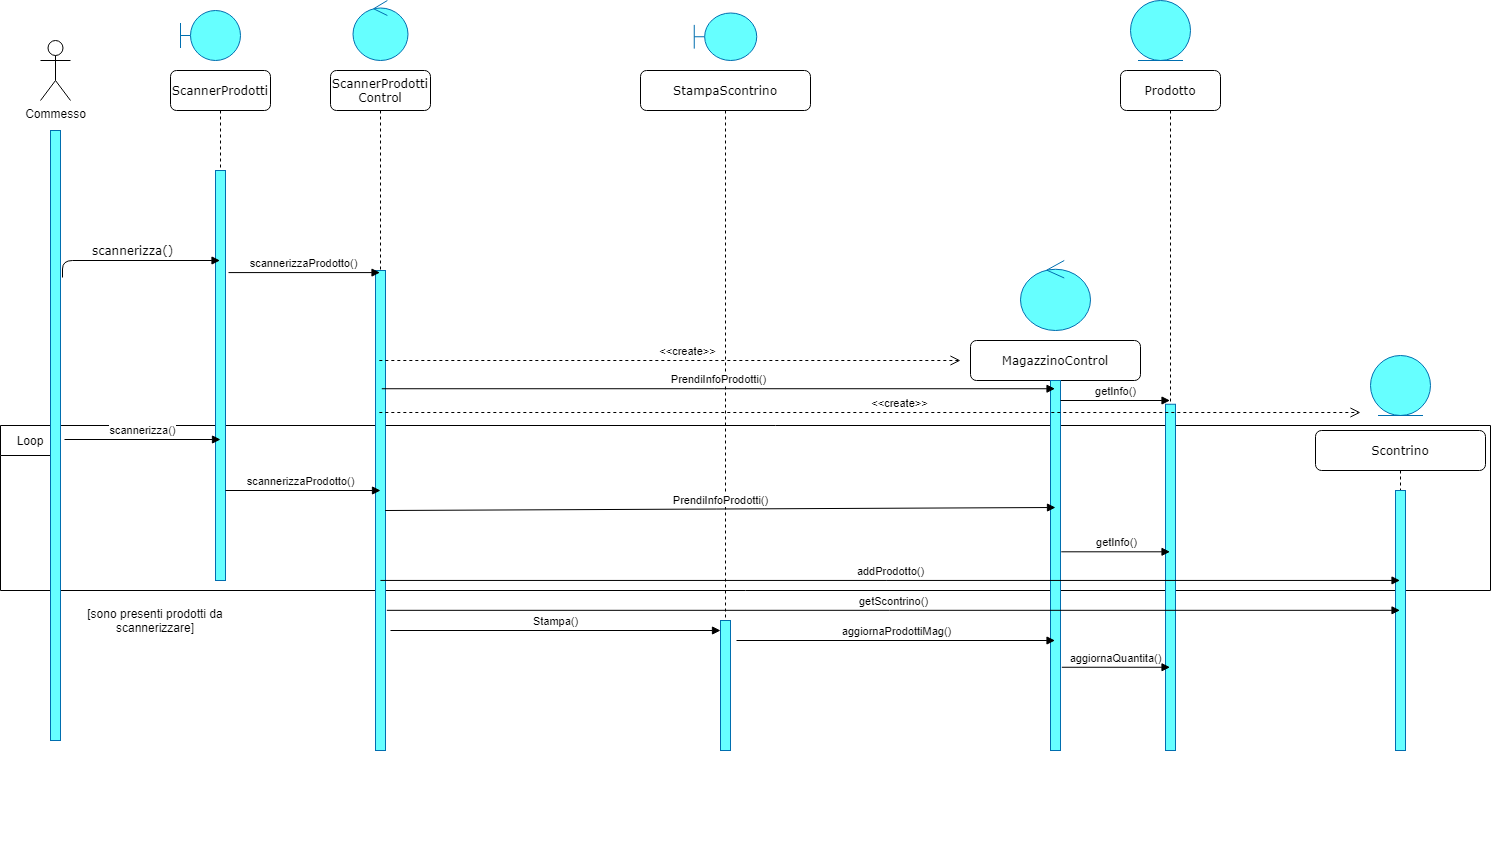

The diagram above was exported from draw.io. Its source (the exported page's mxGraphModel, read from the mxfile embedded in the PNG):
<mxGraphModel dx="1447" dy="740" grid="1" gridSize="10" guides="1" tooltips="1" connect="1" arrows="1" fold="1" page="1" pageScale="1" pageWidth="1100" pageHeight="850" background="#ffffff" math="0" shadow="0">
  <root>
    <mxCell id="0" />
    <mxCell id="1" parent="0" />
    <mxCell id="zQcB3RNShXDPIGCvcEXA-2" value="Loop" style="shape=umlFrame;whiteSpace=wrap;html=1;" parent="1" vertex="1">
      <mxGeometry x="70" y="435" width="1490" height="165" as="geometry" />
    </mxCell>
    <mxCell id="7baba1c4bc27f4b0-2" value="ScannerProdotti" style="shape=umlLifeline;perimeter=lifelinePerimeter;whiteSpace=wrap;html=1;container=1;collapsible=0;recursiveResize=0;outlineConnect=0;rounded=1;shadow=0;comic=0;labelBackgroundColor=none;strokeWidth=1;fontFamily=Verdana;fontSize=12;align=center;" parent="1" vertex="1">
      <mxGeometry x="240" y="80" width="100" height="510" as="geometry" />
    </mxCell>
    <mxCell id="7baba1c4bc27f4b0-10" value="" style="html=1;points=[];perimeter=orthogonalPerimeter;rounded=0;shadow=0;comic=0;labelBackgroundColor=none;strokeWidth=1;fontFamily=Verdana;fontSize=12;align=center;strokeColor=#006EAF;fontColor=#ffffff;fillColor=#66FFFF;" parent="7baba1c4bc27f4b0-2" vertex="1">
      <mxGeometry x="45" y="100" width="10" height="410" as="geometry" />
    </mxCell>
    <mxCell id="sH8My4Nuk2cVDS_fJ5RP-1" value="Commesso" style="shape=umlActor;verticalLabelPosition=bottom;verticalAlign=top;html=1;outlineConnect=0;" parent="1" vertex="1">
      <mxGeometry x="110" y="50" width="30" height="60" as="geometry" />
    </mxCell>
    <mxCell id="sH8My4Nuk2cVDS_fJ5RP-3" value="" style="html=1;points=[];perimeter=orthogonalPerimeter;rounded=0;shadow=0;comic=0;labelBackgroundColor=none;strokeWidth=1;fontFamily=Verdana;fontSize=12;align=center;strokeColor=#006EAF;fontColor=#ffffff;fillColor=#66FFFF;" parent="1" vertex="1">
      <mxGeometry x="120" y="140" width="10" height="610" as="geometry" />
    </mxCell>
    <mxCell id="sH8My4Nuk2cVDS_fJ5RP-10" value="ScannerProdotti&lt;br&gt;Control" style="shape=umlLifeline;perimeter=lifelinePerimeter;whiteSpace=wrap;html=1;container=1;collapsible=0;recursiveResize=0;outlineConnect=0;rounded=1;shadow=0;comic=0;labelBackgroundColor=none;strokeWidth=1;fontFamily=Verdana;fontSize=12;align=center;" parent="1" vertex="1">
      <mxGeometry x="400" y="80" width="100" height="680" as="geometry" />
    </mxCell>
    <mxCell id="sH8My4Nuk2cVDS_fJ5RP-11" value="" style="html=1;points=[];perimeter=orthogonalPerimeter;rounded=0;shadow=0;comic=0;labelBackgroundColor=none;strokeWidth=1;fontFamily=Verdana;fontSize=12;align=center;strokeColor=#006EAF;fontColor=#ffffff;fillColor=#66FFFF;" parent="sH8My4Nuk2cVDS_fJ5RP-10" vertex="1">
      <mxGeometry x="45" y="200" width="10" height="480" as="geometry" />
    </mxCell>
    <mxCell id="sH8My4Nuk2cVDS_fJ5RP-13" value="scannerizza()" style="html=1;verticalAlign=bottom;endArrow=block;labelBackgroundColor=none;fontFamily=Verdana;fontSize=12;edgeStyle=elbowEdgeStyle;elbow=vertical;exitX=1.2;exitY=0.241;exitDx=0;exitDy=0;exitPerimeter=0;" parent="1" source="sH8My4Nuk2cVDS_fJ5RP-3" target="7baba1c4bc27f4b0-2" edge="1">
      <mxGeometry relative="1" as="geometry">
        <mxPoint x="175" y="270" as="sourcePoint" />
        <mxPoint x="260" y="271" as="targetPoint" />
        <Array as="points">
          <mxPoint x="130" y="270" />
        </Array>
      </mxGeometry>
    </mxCell>
    <mxCell id="sH8My4Nuk2cVDS_fJ5RP-15" value="scannerizzaProdotto()" style="html=1;verticalAlign=bottom;endArrow=block;exitX=1.3;exitY=0.249;exitDx=0;exitDy=0;exitPerimeter=0;" parent="1" source="7baba1c4bc27f4b0-10" target="sH8My4Nuk2cVDS_fJ5RP-10" edge="1">
      <mxGeometry width="80" relative="1" as="geometry">
        <mxPoint x="340" y="290" as="sourcePoint" />
        <mxPoint x="420" y="290" as="targetPoint" />
      </mxGeometry>
    </mxCell>
    <mxCell id="sH8My4Nuk2cVDS_fJ5RP-18" value="Scontrino" style="shape=umlLifeline;perimeter=lifelinePerimeter;whiteSpace=wrap;html=1;container=1;collapsible=0;recursiveResize=0;outlineConnect=0;rounded=1;shadow=0;comic=0;labelBackgroundColor=none;strokeWidth=1;fontFamily=Verdana;fontSize=12;align=center;" parent="1" vertex="1">
      <mxGeometry x="1385" y="440" width="170" height="320" as="geometry" />
    </mxCell>
    <mxCell id="sH8My4Nuk2cVDS_fJ5RP-19" value="" style="html=1;points=[];perimeter=orthogonalPerimeter;rounded=0;shadow=0;comic=0;labelBackgroundColor=none;strokeWidth=1;fontFamily=Verdana;fontSize=12;align=center;strokeColor=#006EAF;fontColor=#ffffff;fillColor=#66FFFF;" parent="sH8My4Nuk2cVDS_fJ5RP-18" vertex="1">
      <mxGeometry x="80" y="60" width="10" height="260" as="geometry" />
    </mxCell>
    <mxCell id="sH8My4Nuk2cVDS_fJ5RP-26" value="scannerizzaProdotto()" style="html=1;verticalAlign=bottom;endArrow=block;" parent="1" source="7baba1c4bc27f4b0-10" edge="1">
      <mxGeometry x="-0.0291" width="80" relative="1" as="geometry">
        <mxPoint x="350" y="510" as="sourcePoint" />
        <mxPoint x="450" y="500" as="targetPoint" />
        <mxPoint as="offset" />
      </mxGeometry>
    </mxCell>
    <mxCell id="sH8My4Nuk2cVDS_fJ5RP-35" value="StampaScontrino" style="shape=umlLifeline;perimeter=lifelinePerimeter;whiteSpace=wrap;html=1;container=1;collapsible=0;recursiveResize=0;outlineConnect=0;rounded=1;shadow=0;comic=0;labelBackgroundColor=none;strokeWidth=1;fontFamily=Verdana;fontSize=12;align=center;" parent="1" vertex="1">
      <mxGeometry x="710" y="80" width="170" height="680" as="geometry" />
    </mxCell>
    <mxCell id="sH8My4Nuk2cVDS_fJ5RP-36" value="" style="html=1;points=[];perimeter=orthogonalPerimeter;rounded=0;shadow=0;comic=0;labelBackgroundColor=none;strokeWidth=1;fontFamily=Verdana;fontSize=12;align=center;strokeColor=#006EAF;fontColor=#ffffff;fillColor=#66FFFF;" parent="sH8My4Nuk2cVDS_fJ5RP-35" vertex="1">
      <mxGeometry x="80" y="550" width="10" height="130" as="geometry" />
    </mxCell>
    <mxCell id="sH8My4Nuk2cVDS_fJ5RP-38" style="edgeStyle=orthogonalEdgeStyle;rounded=0;orthogonalLoop=1;jettySize=auto;html=1;exitX=0.5;exitY=1;exitDx=0;exitDy=0;" parent="1" edge="1">
      <mxGeometry relative="1" as="geometry">
        <mxPoint x="845" y="860" as="sourcePoint" />
        <mxPoint x="845" y="860" as="targetPoint" />
      </mxGeometry>
    </mxCell>
    <mxCell id="sH8My4Nuk2cVDS_fJ5RP-50" value="scannerizza()" style="html=1;verticalAlign=bottom;endArrow=block;" parent="1" edge="1">
      <mxGeometry width="80" relative="1" as="geometry">
        <mxPoint x="134" y="449" as="sourcePoint" />
        <mxPoint x="290" y="449" as="targetPoint" />
      </mxGeometry>
    </mxCell>
    <mxCell id="auSl2eYFC8AfyfDRsDjs-1" value="MagazzinoControl" style="shape=umlLifeline;perimeter=lifelinePerimeter;whiteSpace=wrap;html=1;container=1;collapsible=0;recursiveResize=0;outlineConnect=0;rounded=1;shadow=0;comic=0;labelBackgroundColor=none;strokeWidth=1;fontFamily=Verdana;fontSize=12;align=center;" parent="1" vertex="1">
      <mxGeometry x="1040" y="350" width="170" height="410" as="geometry" />
    </mxCell>
    <mxCell id="auSl2eYFC8AfyfDRsDjs-2" value="" style="html=1;points=[];perimeter=orthogonalPerimeter;rounded=0;shadow=0;comic=0;labelBackgroundColor=none;strokeWidth=1;fontFamily=Verdana;fontSize=12;align=center;strokeColor=#006EAF;fontColor=#ffffff;fillColor=#66FFFF;" parent="auSl2eYFC8AfyfDRsDjs-1" vertex="1">
      <mxGeometry x="80" y="40" width="10" height="370" as="geometry" />
    </mxCell>
    <mxCell id="auSl2eYFC8AfyfDRsDjs-4" value="aggiornaProdottiMag()" style="html=1;verticalAlign=bottom;endArrow=block;" parent="1" target="auSl2eYFC8AfyfDRsDjs-1" edge="1">
      <mxGeometry width="80" relative="1" as="geometry">
        <mxPoint x="806" y="650" as="sourcePoint" />
        <mxPoint x="1118" y="707" as="targetPoint" />
      </mxGeometry>
    </mxCell>
    <mxCell id="Ua8JYW9c4zgVRRNCKArl-1" value="" style="shape=umlBoundary;whiteSpace=wrap;html=1;strokeColor=#006EAF;fontColor=#ffffff;fillColor=#66FFFF;" parent="1" vertex="1">
      <mxGeometry x="250" y="20" width="60" height="50" as="geometry" />
    </mxCell>
    <mxCell id="Ua8JYW9c4zgVRRNCKArl-2" value="" style="ellipse;shape=umlControl;whiteSpace=wrap;html=1;strokeColor=#006EAF;fontColor=#ffffff;fillColor=#66FFFF;" parent="1" vertex="1">
      <mxGeometry x="422.5" y="10" width="55" height="60" as="geometry" />
    </mxCell>
    <mxCell id="Ua8JYW9c4zgVRRNCKArl-3" value="" style="ellipse;shape=umlEntity;whiteSpace=wrap;html=1;strokeColor=#006EAF;fontColor=#ffffff;fillColor=#66FFFF;" parent="1" vertex="1">
      <mxGeometry x="1440" y="365" width="60" height="60" as="geometry" />
    </mxCell>
    <mxCell id="Ua8JYW9c4zgVRRNCKArl-6" value="" style="ellipse;shape=umlControl;whiteSpace=wrap;html=1;strokeColor=#006EAF;fontColor=#ffffff;fillColor=#66FFFF;" parent="1" vertex="1">
      <mxGeometry x="1090" y="270" width="70" height="70" as="geometry" />
    </mxCell>
    <mxCell id="UHVrx-tv4O6AK7XMT6zp-3" value="PrendiInfoProdotti()" style="html=1;verticalAlign=bottom;endArrow=block;exitX=0.513;exitY=0.468;exitDx=0;exitDy=0;exitPerimeter=0;" parent="1" target="auSl2eYFC8AfyfDRsDjs-1" edge="1" source="sH8My4Nuk2cVDS_fJ5RP-10">
      <mxGeometry width="80" relative="1" as="geometry">
        <mxPoint x="610" y="400" as="sourcePoint" />
        <mxPoint x="1108.57" y="400.5" as="targetPoint" />
      </mxGeometry>
    </mxCell>
    <mxCell id="UHVrx-tv4O6AK7XMT6zp-4" value="Prodotto" style="shape=umlLifeline;perimeter=lifelinePerimeter;whiteSpace=wrap;html=1;container=1;collapsible=0;recursiveResize=0;outlineConnect=0;rounded=1;shadow=0;comic=0;labelBackgroundColor=none;strokeWidth=1;fontFamily=Verdana;fontSize=12;align=center;" parent="1" vertex="1">
      <mxGeometry x="1190" y="80" width="100" height="680" as="geometry" />
    </mxCell>
    <mxCell id="UHVrx-tv4O6AK7XMT6zp-5" value="" style="html=1;points=[];perimeter=orthogonalPerimeter;rounded=0;shadow=0;comic=0;labelBackgroundColor=none;strokeWidth=1;fontFamily=Verdana;fontSize=12;align=center;strokeColor=#006EAF;fontColor=#ffffff;fillColor=#66FFFF;" parent="UHVrx-tv4O6AK7XMT6zp-4" vertex="1">
      <mxGeometry x="45" y="333.75" width="10" height="346.25" as="geometry" />
    </mxCell>
    <mxCell id="UHVrx-tv4O6AK7XMT6zp-6" value="" style="ellipse;shape=umlEntity;whiteSpace=wrap;html=1;strokeColor=#006EAF;fontColor=#ffffff;fillColor=#66FFFF;" parent="1" vertex="1">
      <mxGeometry x="1200" y="10" width="60" height="60" as="geometry" />
    </mxCell>
    <mxCell id="UHVrx-tv4O6AK7XMT6zp-7" value="getInfo()" style="html=1;verticalAlign=bottom;endArrow=block;" parent="1" target="UHVrx-tv4O6AK7XMT6zp-4" edge="1">
      <mxGeometry width="80" relative="1" as="geometry">
        <mxPoint x="1130" y="410" as="sourcePoint" />
        <mxPoint x="1129" y="409.75" as="targetPoint" />
      </mxGeometry>
    </mxCell>
    <mxCell id="UHVrx-tv4O6AK7XMT6zp-8" value="PrendiInfoProdotti()" style="html=1;verticalAlign=bottom;endArrow=block;exitX=0.967;exitY=0.5;exitDx=0;exitDy=0;exitPerimeter=0;" parent="1" edge="1" source="sH8My4Nuk2cVDS_fJ5RP-11">
      <mxGeometry width="80" relative="1" as="geometry">
        <mxPoint x="610" y="520" as="sourcePoint" />
        <mxPoint x="1125" y="517" as="targetPoint" />
      </mxGeometry>
    </mxCell>
    <mxCell id="UHVrx-tv4O6AK7XMT6zp-9" value="getInfo()" style="html=1;verticalAlign=bottom;endArrow=block;exitX=1.076;exitY=0.463;exitDx=0;exitDy=0;exitPerimeter=0;" parent="1" source="auSl2eYFC8AfyfDRsDjs-2" target="UHVrx-tv4O6AK7XMT6zp-4" edge="1">
      <mxGeometry width="80" relative="1" as="geometry">
        <mxPoint x="1140" y="420" as="sourcePoint" />
        <mxPoint x="1239.5" y="420" as="targetPoint" />
      </mxGeometry>
    </mxCell>
    <mxCell id="sH8My4Nuk2cVDS_fJ5RP-32" value="[sono presenti prodotti da scannerizzare]" style="text;html=1;strokeColor=none;fillColor=none;align=center;verticalAlign=middle;whiteSpace=wrap;rounded=0;" parent="1" vertex="1">
      <mxGeometry x="140" y="620" width="170" height="20" as="geometry" />
    </mxCell>
    <mxCell id="sH8My4Nuk2cVDS_fJ5RP-33" style="edgeStyle=orthogonalEdgeStyle;rounded=0;orthogonalLoop=1;jettySize=auto;html=1;exitX=0.5;exitY=1;exitDx=0;exitDy=0;" parent="1" source="sH8My4Nuk2cVDS_fJ5RP-32" target="sH8My4Nuk2cVDS_fJ5RP-32" edge="1">
      <mxGeometry relative="1" as="geometry" />
    </mxCell>
    <mxCell id="Ua8JYW9c4zgVRRNCKArl-4" value="" style="shape=umlBoundary;whiteSpace=wrap;html=1;strokeColor=#006EAF;fontColor=#ffffff;fillColor=#66FFFF;" parent="1" vertex="1">
      <mxGeometry x="763.75" y="22.5" width="62.5" height="47.5" as="geometry" />
    </mxCell>
    <mxCell id="UHVrx-tv4O6AK7XMT6zp-11" value="Stampa()" style="html=1;verticalAlign=bottom;endArrow=block;" parent="1" target="sH8My4Nuk2cVDS_fJ5RP-36" edge="1">
      <mxGeometry width="80" relative="1" as="geometry">
        <mxPoint x="460" y="640" as="sourcePoint" />
        <mxPoint x="1128" y="717" as="targetPoint" />
      </mxGeometry>
    </mxCell>
    <mxCell id="UHVrx-tv4O6AK7XMT6zp-12" value="aggiornaQuantita()" style="html=1;verticalAlign=bottom;endArrow=block;exitX=1.133;exitY=0.775;exitDx=0;exitDy=0;exitPerimeter=0;" parent="1" source="auSl2eYFC8AfyfDRsDjs-2" target="UHVrx-tv4O6AK7XMT6zp-4" edge="1">
      <mxGeometry width="80" relative="1" as="geometry">
        <mxPoint x="1130" y="657" as="sourcePoint" />
        <mxPoint x="1134.5000000000005" y="656.9399999999998" as="targetPoint" />
      </mxGeometry>
    </mxCell>
    <mxCell id="lD2uDEo6IUQ5VPzz4h47-5" value="&amp;lt;&amp;lt;create&amp;gt;&amp;gt;" style="html=1;verticalAlign=bottom;endArrow=open;dashed=1;endSize=8;strokeColor=#000000;" parent="1" source="sH8My4Nuk2cVDS_fJ5RP-10" edge="1">
      <mxGeometry x="0.0588" relative="1" as="geometry">
        <mxPoint x="465" y="300" as="sourcePoint" />
        <mxPoint x="1030" y="370" as="targetPoint" />
        <mxPoint as="offset" />
      </mxGeometry>
    </mxCell>
    <mxCell id="lD2uDEo6IUQ5VPzz4h47-2" value="&amp;lt;&amp;lt;create&amp;gt;&amp;gt;" style="html=1;verticalAlign=bottom;endArrow=open;dashed=1;endSize=8;strokeColor=#000000;" parent="1" source="sH8My4Nuk2cVDS_fJ5RP-10" edge="1">
      <mxGeometry x="0.0588" relative="1" as="geometry">
        <mxPoint x="1250" y="422" as="sourcePoint" />
        <mxPoint x="1430" y="422" as="targetPoint" />
        <mxPoint as="offset" />
      </mxGeometry>
    </mxCell>
    <mxCell id="w7QGEd-3x2D-qsuf99Tq-1" value="addProdotto()" style="html=1;verticalAlign=bottom;endArrow=block;exitX=0.255;exitY=0.939;exitDx=0;exitDy=0;exitPerimeter=0;" edge="1" parent="1" source="zQcB3RNShXDPIGCvcEXA-2" target="sH8My4Nuk2cVDS_fJ5RP-18">
      <mxGeometry width="80" relative="1" as="geometry">
        <mxPoint x="1130" y="590" as="sourcePoint" />
        <mxPoint x="1341.4300000000003" y="589.9950000000001" as="targetPoint" />
      </mxGeometry>
    </mxCell>
    <mxCell id="w7QGEd-3x2D-qsuf99Tq-4" value="getScontrino()" style="html=1;verticalAlign=bottom;endArrow=block;exitX=1.133;exitY=0.708;exitDx=0;exitDy=0;exitPerimeter=0;" edge="1" parent="1" source="sH8My4Nuk2cVDS_fJ5RP-11" target="sH8My4Nuk2cVDS_fJ5RP-18">
      <mxGeometry width="80" relative="1" as="geometry">
        <mxPoint x="470.0000000000002" y="650" as="sourcePoint" />
        <mxPoint x="800" y="650" as="targetPoint" />
      </mxGeometry>
    </mxCell>
  </root>
</mxGraphModel>